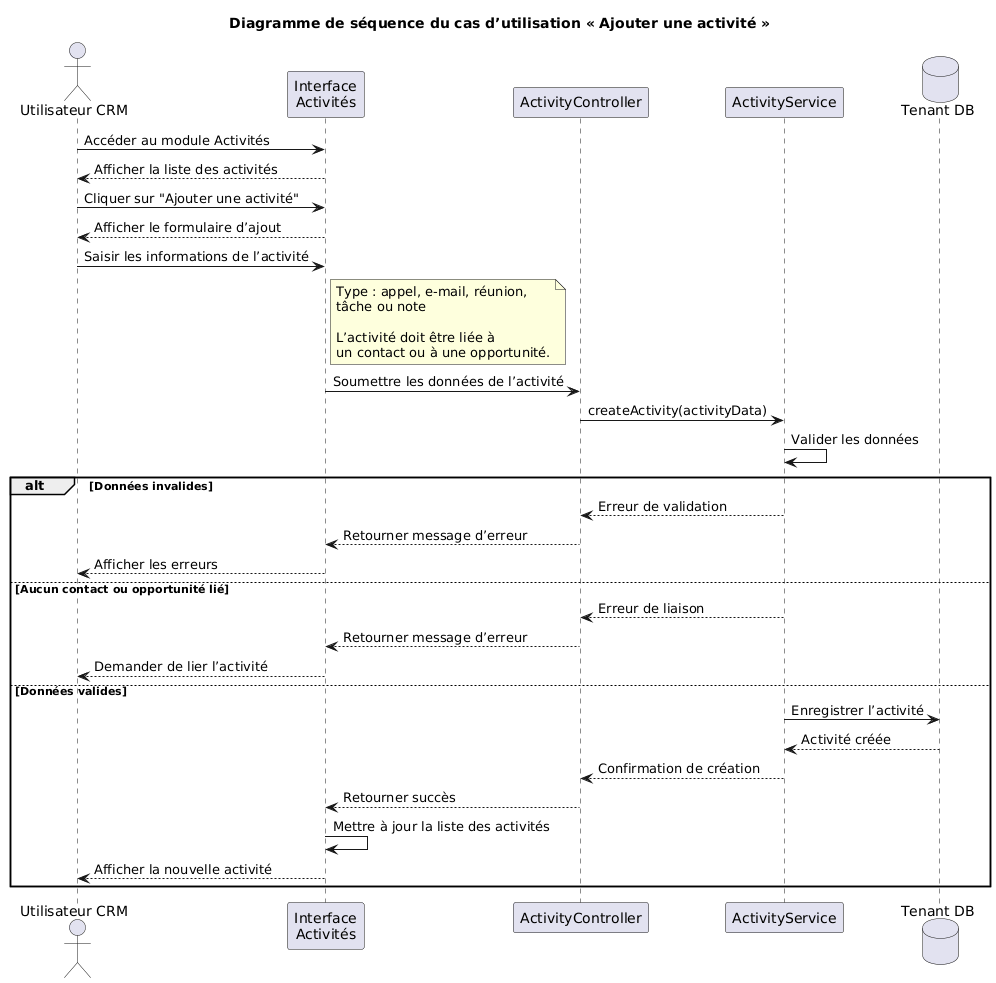

The diagram above was rendered by PlantUML. Its source (embedded in the PNG):
@startuml
title Diagramme de séquence du cas d’utilisation « Ajouter une activité »

actor "Utilisateur CRM" as User
participant "Interface\nActivités" as UI
participant "ActivityController" as ActC
participant "ActivityService" as ActS
database "Tenant DB" as TenantDB

User -> UI : Accéder au module Activités
UI --> User : Afficher la liste des activités

User -> UI : Cliquer sur "Ajouter une activité"
UI --> User : Afficher le formulaire d’ajout

User -> UI : Saisir les informations de l’activité
note right of UI
Type : appel, e-mail, réunion,
tâche ou note

L’activité doit être liée à
un contact ou à une opportunité.
end note

UI -> ActC : Soumettre les données de l’activité
ActC -> ActS : createActivity(activityData)

ActS -> ActS : Valider les données

alt Données invalides
    ActS --> ActC : Erreur de validation
    ActC --> UI : Retourner message d’erreur
    UI --> User : Afficher les erreurs
else Aucun contact ou opportunité lié
    ActS --> ActC : Erreur de liaison
    ActC --> UI : Retourner message d’erreur
    UI --> User : Demander de lier l’activité
else Données valides
    ActS -> TenantDB : Enregistrer l’activité
    TenantDB --> ActS : Activité créée
    ActS --> ActC : Confirmation de création
    ActC --> UI : Retourner succès
    UI -> UI : Mettre à jour la liste des activités
    UI --> User : Afficher la nouvelle activité
end
@enduml